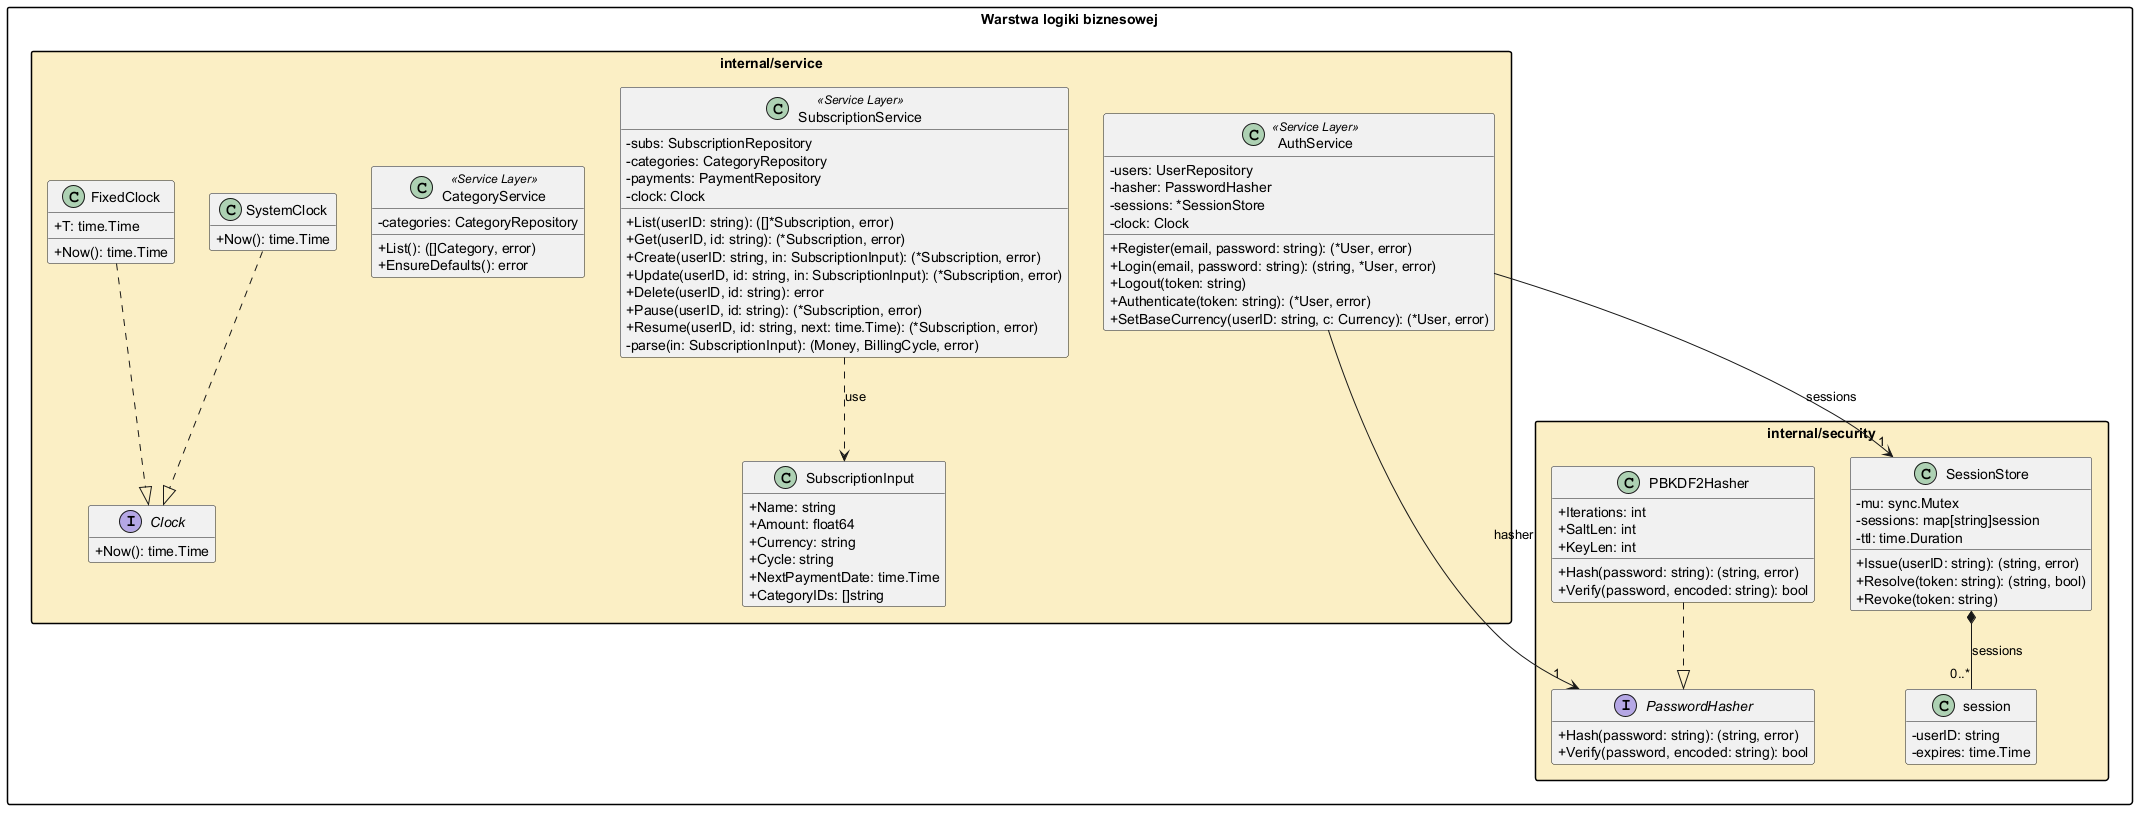

The diagram above was rendered by PlantUML. Its source (embedded in the PNG):
@startuml
skinparam classAttributeIconSize 0
skinparam packageStyle rectangle
skinparam shadowing false
hide empty members

package "Warstwa logiki biznesowej" #FFFFFF {
  package "internal/service" #FBEFC4 {
    class "AuthService" as AuthService <<Service Layer>> {
      -users: UserRepository
      -hasher: PasswordHasher
      -sessions: *SessionStore
      -clock: Clock
      +Register(email, password: string): (*User, error)
      +Login(email, password: string): (string, *User, error)
      +Logout(token: string)
      +Authenticate(token: string): (*User, error)
      +SetBaseCurrency(userID: string, c: Currency): (*User, error)
    }
    class "SubscriptionService" as SubscriptionService <<Service Layer>> {
      -subs: SubscriptionRepository
      -categories: CategoryRepository
      -payments: PaymentRepository
      -clock: Clock
      +List(userID: string): ([]*Subscription, error)
      +Get(userID, id: string): (*Subscription, error)
      +Create(userID: string, in: SubscriptionInput): (*Subscription, error)
      +Update(userID, id: string, in: SubscriptionInput): (*Subscription, error)
      +Delete(userID, id: string): error
      +Pause(userID, id: string): (*Subscription, error)
      +Resume(userID, id: string, next: time.Time): (*Subscription, error)
      -parse(in: SubscriptionInput): (Money, BillingCycle, error)
    }
    class "SubscriptionInput" as SubscriptionInput {
      +Name: string
      +Amount: float64
      +Currency: string
      +Cycle: string
      +NextPaymentDate: time.Time
      +CategoryIDs: []string
    }
    class "CategoryService" as CategoryService <<Service Layer>> {
      -categories: CategoryRepository
      +List(): ([]Category, error)
      +EnsureDefaults(): error
    }
    interface "Clock" as Clock {
      +Now(): time.Time
    }
    class "SystemClock" as SystemClock {
      +Now(): time.Time
    }
    class "FixedClock" as FixedClock {
      +T: time.Time
      +Now(): time.Time
    }
  }
  package "internal/security" #FBEFC4 {
    interface "PasswordHasher" as PasswordHasher {
      +Hash(password: string): (string, error)
      +Verify(password, encoded: string): bool
    }
    class "PBKDF2Hasher" as PBKDF2Hasher {
      +Iterations: int
      +SaltLen: int
      +KeyLen: int
      +Hash(password: string): (string, error)
      +Verify(password, encoded: string): bool
    }
    class "SessionStore" as SessionStore {
      -mu: sync.Mutex
      -sessions: map[string]session
      -ttl: time.Duration
      +Issue(userID: string): (string, error)
      +Resolve(token: string): (string, bool)
      +Revoke(token: string)
    }
    class "session" as session {
      -userID: string
      -expires: time.Time
    }
  }
}

SystemClock ..|> Clock
FixedClock ..|> Clock
PBKDF2Hasher ..|> PasswordHasher
SessionStore *-- "0..*" session : sessions
AuthService --> "1" PasswordHasher : hasher
AuthService --> "1" SessionStore : sessions
SubscriptionService ..> SubscriptionInput : «use»
@enduml